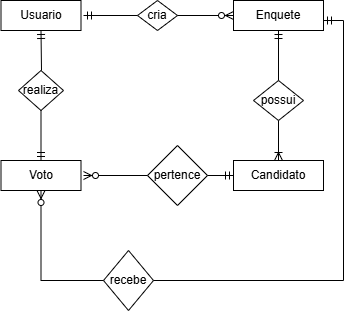

The diagram above was exported from draw.io. Its source (the exported page's mxGraphModel, read from the mxfile embedded in the PNG):
<mxGraphModel dx="429" dy="269" grid="1" gridSize="10" guides="1" tooltips="1" connect="1" arrows="1" fold="1" page="1" pageScale="1" pageWidth="827" pageHeight="1169" math="0" shadow="0">
  <root>
    <mxCell id="0" />
    <mxCell id="1" parent="0" />
    <mxCell id="RMJcozGD94c9MxtDFLPU-1" parent="1" style="rounded=0;whiteSpace=wrap;html=1;" value="Usuario" vertex="1">
      <mxGeometry height="30" width="80" x="237.5" y="50" as="geometry" />
    </mxCell>
    <mxCell id="RMJcozGD94c9MxtDFLPU-4" parent="1" style="rhombus;whiteSpace=wrap;html=1;" value="realiza" vertex="1">
      <mxGeometry height="40" width="45" x="255" y="120" as="geometry" />
    </mxCell>
    <mxCell id="RMJcozGD94c9MxtDFLPU-5" edge="1" parent="1" style="fontSize=12;html=1;endArrow=ERmandOne;rounded=0;entryX=0.5;entryY=1;entryDx=0;entryDy=0;" target="RMJcozGD94c9MxtDFLPU-1" value="">
      <mxGeometry height="100" relative="1" width="100" as="geometry">
        <mxPoint x="278" y="120" as="sourcePoint" />
        <mxPoint x="380" y="70" as="targetPoint" />
      </mxGeometry>
    </mxCell>
    <mxCell id="RMJcozGD94c9MxtDFLPU-6" parent="1" style="rounded=0;whiteSpace=wrap;html=1;" value="Voto" vertex="1">
      <mxGeometry height="30" width="80" x="237.5" y="210" as="geometry" />
    </mxCell>
    <mxCell id="RMJcozGD94c9MxtDFLPU-7" edge="1" parent="1" source="RMJcozGD94c9MxtDFLPU-4" style="fontSize=12;html=1;endArrow=ERmandOne;rounded=0;entryX=0.5;entryY=0;entryDx=0;entryDy=0;exitX=0.5;exitY=1;exitDx=0;exitDy=0;" target="RMJcozGD94c9MxtDFLPU-6" value="">
      <mxGeometry height="100" relative="1" width="100" as="geometry">
        <mxPoint x="230" y="220" as="sourcePoint" />
        <mxPoint x="330" y="120" as="targetPoint" />
      </mxGeometry>
    </mxCell>
    <mxCell id="RMJcozGD94c9MxtDFLPU-8" parent="1" style="rounded=0;whiteSpace=wrap;html=1;" value="Enquete" vertex="1">
      <mxGeometry height="30" width="90" x="470" y="50" as="geometry" />
    </mxCell>
    <mxCell id="RMJcozGD94c9MxtDFLPU-9" parent="1" style="rhombus;whiteSpace=wrap;html=1;" value="cria" vertex="1">
      <mxGeometry height="30" width="40" x="374" y="50" as="geometry" />
    </mxCell>
    <mxCell id="RMJcozGD94c9MxtDFLPU-10" edge="1" parent="1" source="RMJcozGD94c9MxtDFLPU-9" style="fontSize=12;html=1;endArrow=ERmandOne;rounded=0;exitX=0;exitY=0.5;exitDx=0;exitDy=0;" value="">
      <mxGeometry height="100" relative="1" width="100" as="geometry">
        <mxPoint x="370" y="70" as="sourcePoint" />
        <mxPoint x="320" y="65" as="targetPoint" />
      </mxGeometry>
    </mxCell>
    <mxCell id="RMJcozGD94c9MxtDFLPU-12" edge="1" parent="1" source="RMJcozGD94c9MxtDFLPU-9" style="fontSize=12;html=1;endArrow=ERzeroToMany;endFill=1;rounded=0;entryX=0;entryY=0.5;entryDx=0;entryDy=0;exitX=1;exitY=0.5;exitDx=0;exitDy=0;" target="RMJcozGD94c9MxtDFLPU-8" value="">
      <mxGeometry height="100" relative="1" width="100" as="geometry">
        <mxPoint x="420" y="70" as="sourcePoint" />
        <mxPoint x="500" y="90" as="targetPoint" />
      </mxGeometry>
    </mxCell>
    <mxCell id="RMJcozGD94c9MxtDFLPU-13" parent="1" style="rhombus;whiteSpace=wrap;html=1;" value="possui" vertex="1">
      <mxGeometry height="40" width="50" x="490" y="130" as="geometry" />
    </mxCell>
    <mxCell id="RMJcozGD94c9MxtDFLPU-14" edge="1" parent="1" source="RMJcozGD94c9MxtDFLPU-13" style="fontSize=12;html=1;endArrow=ERmandOne;rounded=0;entryX=0.5;entryY=1;entryDx=0;entryDy=0;exitX=0.5;exitY=0;exitDx=0;exitDy=0;" target="RMJcozGD94c9MxtDFLPU-8" value="">
      <mxGeometry height="100" relative="1" width="100" as="geometry">
        <mxPoint x="400" y="190" as="sourcePoint" />
        <mxPoint x="500" y="90" as="targetPoint" />
      </mxGeometry>
    </mxCell>
    <mxCell id="RMJcozGD94c9MxtDFLPU-15" parent="1" style="rounded=0;whiteSpace=wrap;html=1;" value="Candidato" vertex="1">
      <mxGeometry height="30" width="90" x="470" y="210" as="geometry" />
    </mxCell>
    <mxCell id="RMJcozGD94c9MxtDFLPU-16" edge="1" parent="1" source="RMJcozGD94c9MxtDFLPU-13" style="fontSize=12;html=1;endArrow=ERoneToMany;rounded=0;entryX=0.5;entryY=0;entryDx=0;entryDy=0;exitX=0.5;exitY=1;exitDx=0;exitDy=0;" target="RMJcozGD94c9MxtDFLPU-15" value="">
      <mxGeometry height="100" relative="1" width="100" as="geometry">
        <mxPoint x="400" y="190" as="sourcePoint" />
        <mxPoint x="500" y="90" as="targetPoint" />
      </mxGeometry>
    </mxCell>
    <mxCell id="RMJcozGD94c9MxtDFLPU-17" parent="1" style="rhombus;whiteSpace=wrap;html=1;" value="recebe" vertex="1">
      <mxGeometry height="60" width="50" x="340" y="300" as="geometry" />
    </mxCell>
    <mxCell id="RMJcozGD94c9MxtDFLPU-18" edge="1" parent="1" source="RMJcozGD94c9MxtDFLPU-17" style="edgeStyle=orthogonalEdgeStyle;fontSize=12;html=1;endArrow=ERzeroToMany;endFill=1;rounded=0;entryX=0.5;entryY=1;entryDx=0;entryDy=0;exitX=0;exitY=0.5;exitDx=0;exitDy=0;" target="RMJcozGD94c9MxtDFLPU-6" value="">
      <mxGeometry height="100" relative="1" width="100" as="geometry">
        <mxPoint x="320" y="330" as="sourcePoint" />
        <mxPoint x="500" y="190" as="targetPoint" />
      </mxGeometry>
    </mxCell>
    <mxCell id="RMJcozGD94c9MxtDFLPU-19" edge="1" parent="1" source="RMJcozGD94c9MxtDFLPU-17" style="edgeStyle=orthogonalEdgeStyle;fontSize=12;html=1;endArrow=ERmandOne;rounded=0;exitX=1;exitY=0.5;exitDx=0;exitDy=0;entryX=1;entryY=0.667;entryDx=0;entryDy=0;entryPerimeter=0;" target="RMJcozGD94c9MxtDFLPU-8" value="">
      <mxGeometry height="100" relative="1" width="100" as="geometry">
        <Array as="points">
          <mxPoint x="580" y="330" />
          <mxPoint x="580" y="70" />
        </Array>
        <mxPoint x="400" y="290" as="sourcePoint" />
        <mxPoint x="570" y="70" as="targetPoint" />
      </mxGeometry>
    </mxCell>
    <mxCell id="RMJcozGD94c9MxtDFLPU-20" parent="1" style="rhombus;whiteSpace=wrap;html=1;" value="pertence" vertex="1">
      <mxGeometry height="60" width="60" x="384" y="195" as="geometry" />
    </mxCell>
    <mxCell id="RMJcozGD94c9MxtDFLPU-21" edge="1" parent="1" source="RMJcozGD94c9MxtDFLPU-20" style="fontSize=12;html=1;endArrow=ERzeroToMany;endFill=1;rounded=0;exitX=0;exitY=0.5;exitDx=0;exitDy=0;" value="">
      <mxGeometry height="100" relative="1" width="100" as="geometry">
        <mxPoint x="380" y="230" as="sourcePoint" />
        <mxPoint x="320" y="225" as="targetPoint" />
      </mxGeometry>
    </mxCell>
    <mxCell id="RMJcozGD94c9MxtDFLPU-22" edge="1" parent="1" source="RMJcozGD94c9MxtDFLPU-20" style="fontSize=12;html=1;endArrow=ERmandOne;rounded=0;entryX=0;entryY=0.5;entryDx=0;entryDy=0;exitX=1;exitY=0.5;exitDx=0;exitDy=0;" target="RMJcozGD94c9MxtDFLPU-15" value="">
      <mxGeometry height="100" relative="1" width="100" as="geometry">
        <mxPoint x="440" y="230" as="sourcePoint" />
        <mxPoint x="500" y="280" as="targetPoint" />
      </mxGeometry>
    </mxCell>
  </root>
</mxGraphModel>